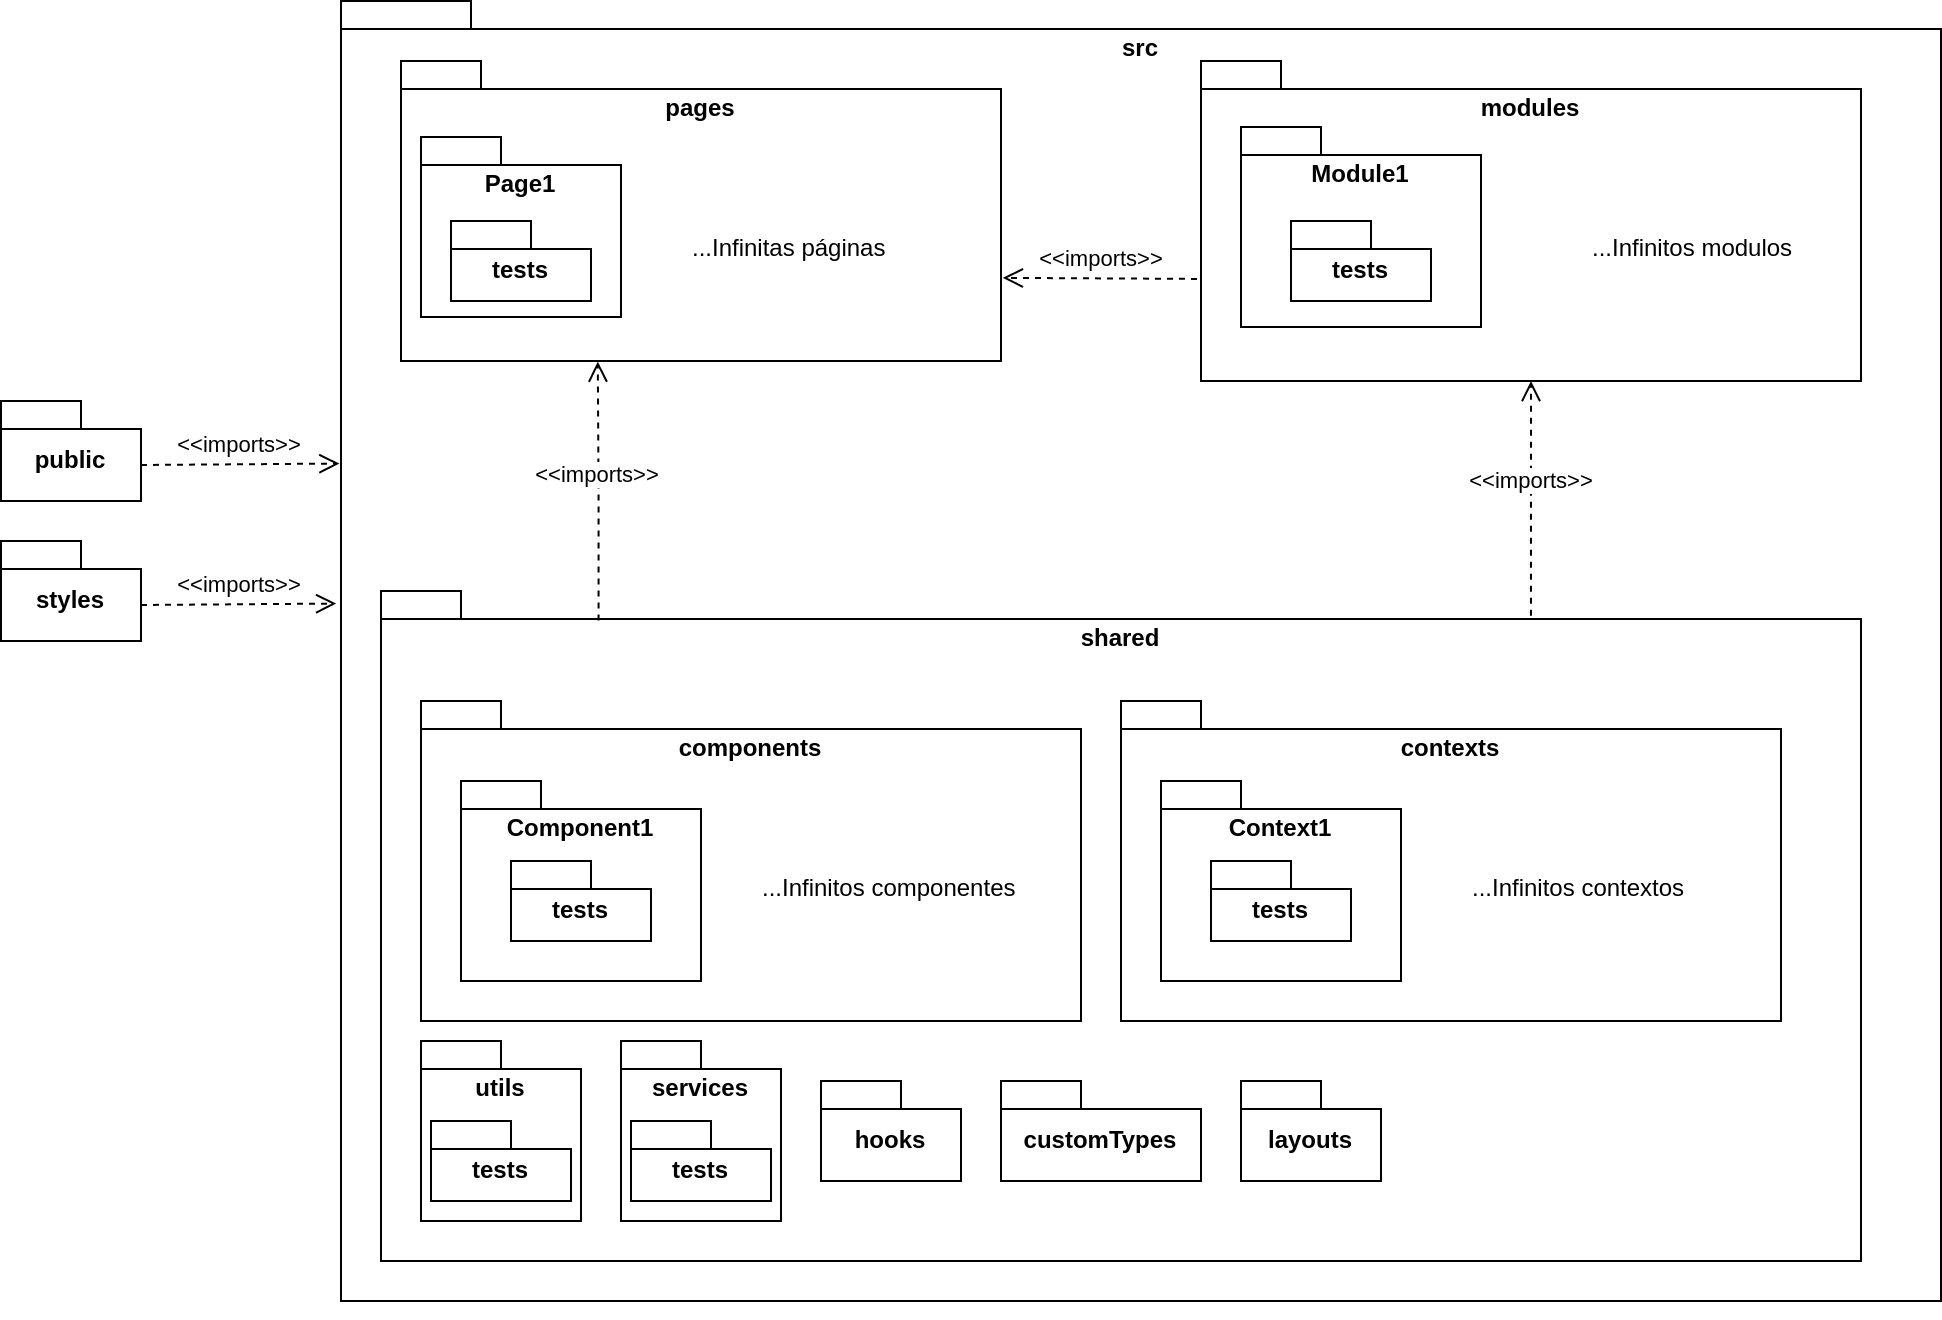

The diagram above was exported from draw.io. Its source (the exported page's mxGraphModel, read from the mxfile embedded in the PNG):
<mxGraphModel dx="2899" dy="1153" grid="1" gridSize="10" guides="1" tooltips="1" connect="1" arrows="1" fold="1" page="1" pageScale="1" pageWidth="850" pageHeight="1100" math="0" shadow="0">
  <root>
    <mxCell id="0" />
    <mxCell id="1" parent="0" />
    <mxCell id="JP0RhdTSbYNkJpNqgkLK-1" value="public" style="shape=folder;fontStyle=1;spacingTop=10;tabWidth=40;tabHeight=14;tabPosition=left;html=1;whiteSpace=wrap;" parent="1" vertex="1">
      <mxGeometry x="-110" y="450" width="70" height="50" as="geometry" />
    </mxCell>
    <mxCell id="JP0RhdTSbYNkJpNqgkLK-2" value="styles" style="shape=folder;fontStyle=1;spacingTop=10;tabWidth=40;tabHeight=14;tabPosition=left;html=1;whiteSpace=wrap;" parent="1" vertex="1">
      <mxGeometry x="-110" y="520" width="70" height="50" as="geometry" />
    </mxCell>
    <mxCell id="JP0RhdTSbYNkJpNqgkLK-6" value="src" style="shape=folder;fontStyle=1;spacingTop=10;tabWidth=40;tabHeight=14;tabPosition=left;html=1;whiteSpace=wrap;verticalAlign=top;" parent="1" vertex="1">
      <mxGeometry x="60" y="250" width="800" height="650" as="geometry" />
    </mxCell>
    <mxCell id="JP0RhdTSbYNkJpNqgkLK-7" value="pages" style="shape=folder;fontStyle=1;spacingTop=10;tabWidth=40;tabHeight=14;tabPosition=left;html=1;whiteSpace=wrap;verticalAlign=top;" parent="1" vertex="1">
      <mxGeometry x="90" y="280" width="300" height="150" as="geometry" />
    </mxCell>
    <mxCell id="JP0RhdTSbYNkJpNqgkLK-8" value="modules" style="shape=folder;fontStyle=1;spacingTop=10;tabWidth=40;tabHeight=14;tabPosition=left;html=1;whiteSpace=wrap;verticalAlign=top;" parent="1" vertex="1">
      <mxGeometry x="490" y="280" width="330" height="160" as="geometry" />
    </mxCell>
    <mxCell id="JP0RhdTSbYNkJpNqgkLK-9" value="shared" style="shape=folder;fontStyle=1;spacingTop=10;tabWidth=40;tabHeight=14;tabPosition=left;html=1;whiteSpace=wrap;verticalAlign=top;" parent="1" vertex="1">
      <mxGeometry x="80" y="545" width="740" height="335" as="geometry" />
    </mxCell>
    <mxCell id="JP0RhdTSbYNkJpNqgkLK-10" value="utils" style="shape=folder;fontStyle=1;spacingTop=10;tabWidth=40;tabHeight=14;tabPosition=left;html=1;whiteSpace=wrap;verticalAlign=top;" parent="1" vertex="1">
      <mxGeometry x="100" y="770" width="80" height="90" as="geometry" />
    </mxCell>
    <mxCell id="JP0RhdTSbYNkJpNqgkLK-11" value="hooks" style="shape=folder;fontStyle=1;spacingTop=10;tabWidth=40;tabHeight=14;tabPosition=left;html=1;whiteSpace=wrap;" parent="1" vertex="1">
      <mxGeometry x="300" y="790" width="70" height="50" as="geometry" />
    </mxCell>
    <mxCell id="JP0RhdTSbYNkJpNqgkLK-12" value="customTypes" style="shape=folder;fontStyle=1;spacingTop=10;tabWidth=40;tabHeight=14;tabPosition=left;html=1;whiteSpace=wrap;" parent="1" vertex="1">
      <mxGeometry x="390" y="790" width="100" height="50" as="geometry" />
    </mxCell>
    <mxCell id="JP0RhdTSbYNkJpNqgkLK-13" value="services" style="shape=folder;fontStyle=1;spacingTop=10;tabWidth=40;tabHeight=14;tabPosition=left;html=1;whiteSpace=wrap;verticalAlign=top;" parent="1" vertex="1">
      <mxGeometry x="200" y="770" width="80" height="90" as="geometry" />
    </mxCell>
    <mxCell id="JP0RhdTSbYNkJpNqgkLK-14" value="layouts" style="shape=folder;fontStyle=1;spacingTop=10;tabWidth=40;tabHeight=14;tabPosition=left;html=1;whiteSpace=wrap;" parent="1" vertex="1">
      <mxGeometry x="510" y="790" width="70" height="50" as="geometry" />
    </mxCell>
    <mxCell id="JP0RhdTSbYNkJpNqgkLK-18" value="tests" style="shape=folder;fontStyle=1;spacingTop=10;tabWidth=40;tabHeight=14;tabPosition=left;html=1;whiteSpace=wrap;" parent="1" vertex="1">
      <mxGeometry x="105" y="810" width="70" height="40" as="geometry" />
    </mxCell>
    <mxCell id="JP0RhdTSbYNkJpNqgkLK-19" style="edgeStyle=orthogonalEdgeStyle;rounded=0;orthogonalLoop=1;jettySize=auto;html=1;exitX=0.5;exitY=1;exitDx=0;exitDy=0;exitPerimeter=0;" parent="1" source="JP0RhdTSbYNkJpNqgkLK-6" target="JP0RhdTSbYNkJpNqgkLK-6" edge="1">
      <mxGeometry relative="1" as="geometry" />
    </mxCell>
    <mxCell id="JP0RhdTSbYNkJpNqgkLK-20" value="&amp;lt;&amp;lt;imports&amp;gt;&amp;gt;" style="html=1;verticalAlign=bottom;endArrow=open;dashed=1;endSize=8;edgeStyle=elbowEdgeStyle;elbow=vertical;curved=0;rounded=0;exitX=0;exitY=0;exitDx=70;exitDy=32;exitPerimeter=0;entryX=-0.003;entryY=0.463;entryDx=0;entryDy=0;entryPerimeter=0;" parent="1" source="JP0RhdTSbYNkJpNqgkLK-2" target="JP0RhdTSbYNkJpNqgkLK-6" edge="1">
      <mxGeometry relative="1" as="geometry">
        <mxPoint x="610" y="520" as="sourcePoint" />
        <mxPoint x="100" y="432" as="targetPoint" />
      </mxGeometry>
    </mxCell>
    <mxCell id="JP0RhdTSbYNkJpNqgkLK-21" value="&amp;lt;&amp;lt;imports&amp;gt;&amp;gt;" style="html=1;verticalAlign=bottom;endArrow=open;dashed=1;endSize=8;edgeStyle=elbowEdgeStyle;elbow=vertical;curved=0;rounded=0;exitX=0;exitY=0;exitDx=70;exitDy=32;exitPerimeter=0;entryX=-0.001;entryY=0.355;entryDx=0;entryDy=0;entryPerimeter=0;" parent="1" source="JP0RhdTSbYNkJpNqgkLK-1" target="JP0RhdTSbYNkJpNqgkLK-6" edge="1">
      <mxGeometry relative="1" as="geometry">
        <mxPoint x="70" y="402" as="sourcePoint" />
        <mxPoint x="58" y="486" as="targetPoint" />
      </mxGeometry>
    </mxCell>
    <mxCell id="JP0RhdTSbYNkJpNqgkLK-22" value="&amp;lt;&amp;lt;imports&amp;gt;&amp;gt;" style="html=1;verticalAlign=bottom;endArrow=open;dashed=1;endSize=8;edgeStyle=elbowEdgeStyle;elbow=vertical;curved=0;rounded=0;exitX=0.147;exitY=0.044;exitDx=0;exitDy=0;exitPerimeter=0;entryX=0.328;entryY=1.002;entryDx=0;entryDy=0;entryPerimeter=0;" parent="1" source="JP0RhdTSbYNkJpNqgkLK-9" target="JP0RhdTSbYNkJpNqgkLK-7" edge="1">
      <mxGeometry relative="1" as="geometry">
        <mxPoint x="340" y="510.09000000000003" as="sourcePoint" />
        <mxPoint x="470" y="510.09000000000003" as="targetPoint" />
      </mxGeometry>
    </mxCell>
    <mxCell id="JP0RhdTSbYNkJpNqgkLK-24" value="&amp;lt;&amp;lt;imports&amp;gt;&amp;gt;" style="html=1;verticalAlign=bottom;endArrow=open;dashed=1;endSize=8;edgeStyle=elbowEdgeStyle;elbow=vertical;curved=0;rounded=0;exitX=0.777;exitY=0.037;exitDx=0;exitDy=0;exitPerimeter=0;" parent="1" source="JP0RhdTSbYNkJpNqgkLK-9" target="JP0RhdTSbYNkJpNqgkLK-8" edge="1">
      <mxGeometry relative="1" as="geometry">
        <mxPoint x="336" y="568" as="sourcePoint" />
        <mxPoint x="336" y="451" as="targetPoint" />
      </mxGeometry>
    </mxCell>
    <mxCell id="JP0RhdTSbYNkJpNqgkLK-25" value="&amp;lt;&amp;lt;imports&amp;gt;&amp;gt;" style="html=1;verticalAlign=bottom;endArrow=open;dashed=1;endSize=8;edgeStyle=elbowEdgeStyle;elbow=vertical;curved=0;rounded=0;exitX=-0.006;exitY=0.681;exitDx=0;exitDy=0;exitPerimeter=0;entryX=1.003;entryY=0.718;entryDx=0;entryDy=0;entryPerimeter=0;" parent="1" source="JP0RhdTSbYNkJpNqgkLK-8" target="JP0RhdTSbYNkJpNqgkLK-7" edge="1">
      <mxGeometry relative="1" as="geometry">
        <mxPoint x="346" y="578" as="sourcePoint" />
        <mxPoint x="346" y="461" as="targetPoint" />
        <Array as="points" />
      </mxGeometry>
    </mxCell>
    <mxCell id="JP0RhdTSbYNkJpNqgkLK-28" value="...Infinitos modulos" style="text;strokeColor=none;fillColor=none;align=left;verticalAlign=top;spacingLeft=4;spacingRight=4;overflow=hidden;rotatable=0;points=[[0,0.5],[1,0.5]];portConstraint=eastwest;whiteSpace=wrap;html=1;" parent="1" vertex="1">
      <mxGeometry x="680" y="360" width="130" height="26" as="geometry" />
    </mxCell>
    <mxCell id="JP0RhdTSbYNkJpNqgkLK-30" value="Page1" style="shape=folder;fontStyle=1;spacingTop=10;tabWidth=40;tabHeight=14;tabPosition=left;html=1;whiteSpace=wrap;verticalAlign=top;" parent="1" vertex="1">
      <mxGeometry x="100" y="318" width="100" height="90" as="geometry" />
    </mxCell>
    <mxCell id="JP0RhdTSbYNkJpNqgkLK-34" value="tests" style="shape=folder;fontStyle=1;spacingTop=10;tabWidth=40;tabHeight=14;tabPosition=left;html=1;whiteSpace=wrap;" parent="1" vertex="1">
      <mxGeometry x="115" y="360" width="70" height="40" as="geometry" />
    </mxCell>
    <mxCell id="JP0RhdTSbYNkJpNqgkLK-36" value="...Infinitas páginas" style="text;strokeColor=none;fillColor=none;align=left;verticalAlign=top;spacingLeft=4;spacingRight=4;overflow=hidden;rotatable=0;points=[[0,0.5],[1,0.5]];portConstraint=eastwest;whiteSpace=wrap;html=1;" parent="1" vertex="1">
      <mxGeometry x="230" y="360" width="130" height="26" as="geometry" />
    </mxCell>
    <mxCell id="JP0RhdTSbYNkJpNqgkLK-37" value="tests" style="shape=folder;fontStyle=1;spacingTop=10;tabWidth=40;tabHeight=14;tabPosition=left;html=1;whiteSpace=wrap;" parent="1" vertex="1">
      <mxGeometry x="205" y="810" width="70" height="40" as="geometry" />
    </mxCell>
    <mxCell id="JP0RhdTSbYNkJpNqgkLK-38" value="components" style="shape=folder;fontStyle=1;spacingTop=10;tabWidth=40;tabHeight=14;tabPosition=left;html=1;whiteSpace=wrap;verticalAlign=top;" parent="1" vertex="1">
      <mxGeometry x="100" y="600" width="330" height="160" as="geometry" />
    </mxCell>
    <mxCell id="JP0RhdTSbYNkJpNqgkLK-39" value="Component1" style="shape=folder;fontStyle=1;spacingTop=10;tabWidth=40;tabHeight=14;tabPosition=left;html=1;whiteSpace=wrap;verticalAlign=top;" parent="1" vertex="1">
      <mxGeometry x="120" y="640" width="120" height="100" as="geometry" />
    </mxCell>
    <mxCell id="JP0RhdTSbYNkJpNqgkLK-40" value="...Infinitos componentes" style="text;strokeColor=none;fillColor=none;align=left;verticalAlign=top;spacingLeft=4;spacingRight=4;overflow=hidden;rotatable=0;points=[[0,0.5],[1,0.5]];portConstraint=eastwest;whiteSpace=wrap;html=1;" parent="1" vertex="1">
      <mxGeometry x="265" y="680" width="140" height="26" as="geometry" />
    </mxCell>
    <mxCell id="JP0RhdTSbYNkJpNqgkLK-41" value="tests" style="shape=folder;fontStyle=1;spacingTop=10;tabWidth=40;tabHeight=14;tabPosition=left;html=1;whiteSpace=wrap;" parent="1" vertex="1">
      <mxGeometry x="145" y="680" width="70" height="40" as="geometry" />
    </mxCell>
    <mxCell id="JP0RhdTSbYNkJpNqgkLK-43" value="contexts" style="shape=folder;fontStyle=1;spacingTop=10;tabWidth=40;tabHeight=14;tabPosition=left;html=1;whiteSpace=wrap;verticalAlign=top;" parent="1" vertex="1">
      <mxGeometry x="450" y="600" width="330" height="160" as="geometry" />
    </mxCell>
    <mxCell id="JP0RhdTSbYNkJpNqgkLK-44" value="Context1" style="shape=folder;fontStyle=1;spacingTop=10;tabWidth=40;tabHeight=14;tabPosition=left;html=1;whiteSpace=wrap;verticalAlign=top;" parent="1" vertex="1">
      <mxGeometry x="470" y="640" width="120" height="100" as="geometry" />
    </mxCell>
    <mxCell id="JP0RhdTSbYNkJpNqgkLK-46" value="tests" style="shape=folder;fontStyle=1;spacingTop=10;tabWidth=40;tabHeight=14;tabPosition=left;html=1;whiteSpace=wrap;" parent="1" vertex="1">
      <mxGeometry x="495" y="680" width="70" height="40" as="geometry" />
    </mxCell>
    <mxCell id="JP0RhdTSbYNkJpNqgkLK-26" value="Module1" style="shape=folder;fontStyle=1;spacingTop=10;tabWidth=40;tabHeight=14;tabPosition=left;html=1;whiteSpace=wrap;verticalAlign=top;" parent="1" vertex="1">
      <mxGeometry x="510" y="313" width="120" height="100" as="geometry" />
    </mxCell>
    <mxCell id="2uO3jFAtVeIB11ktFz6K-4" value="tests" style="shape=folder;fontStyle=1;spacingTop=10;tabWidth=40;tabHeight=14;tabPosition=left;html=1;whiteSpace=wrap;" vertex="1" parent="1">
      <mxGeometry x="535" y="360" width="70" height="40" as="geometry" />
    </mxCell>
    <mxCell id="2uO3jFAtVeIB11ktFz6K-5" value="...Infinitos contextos" style="text;strokeColor=none;fillColor=none;align=left;verticalAlign=top;spacingLeft=4;spacingRight=4;overflow=hidden;rotatable=0;points=[[0,0.5],[1,0.5]];portConstraint=eastwest;whiteSpace=wrap;html=1;" vertex="1" parent="1">
      <mxGeometry x="620" y="680" width="140" height="26" as="geometry" />
    </mxCell>
  </root>
</mxGraphModel>